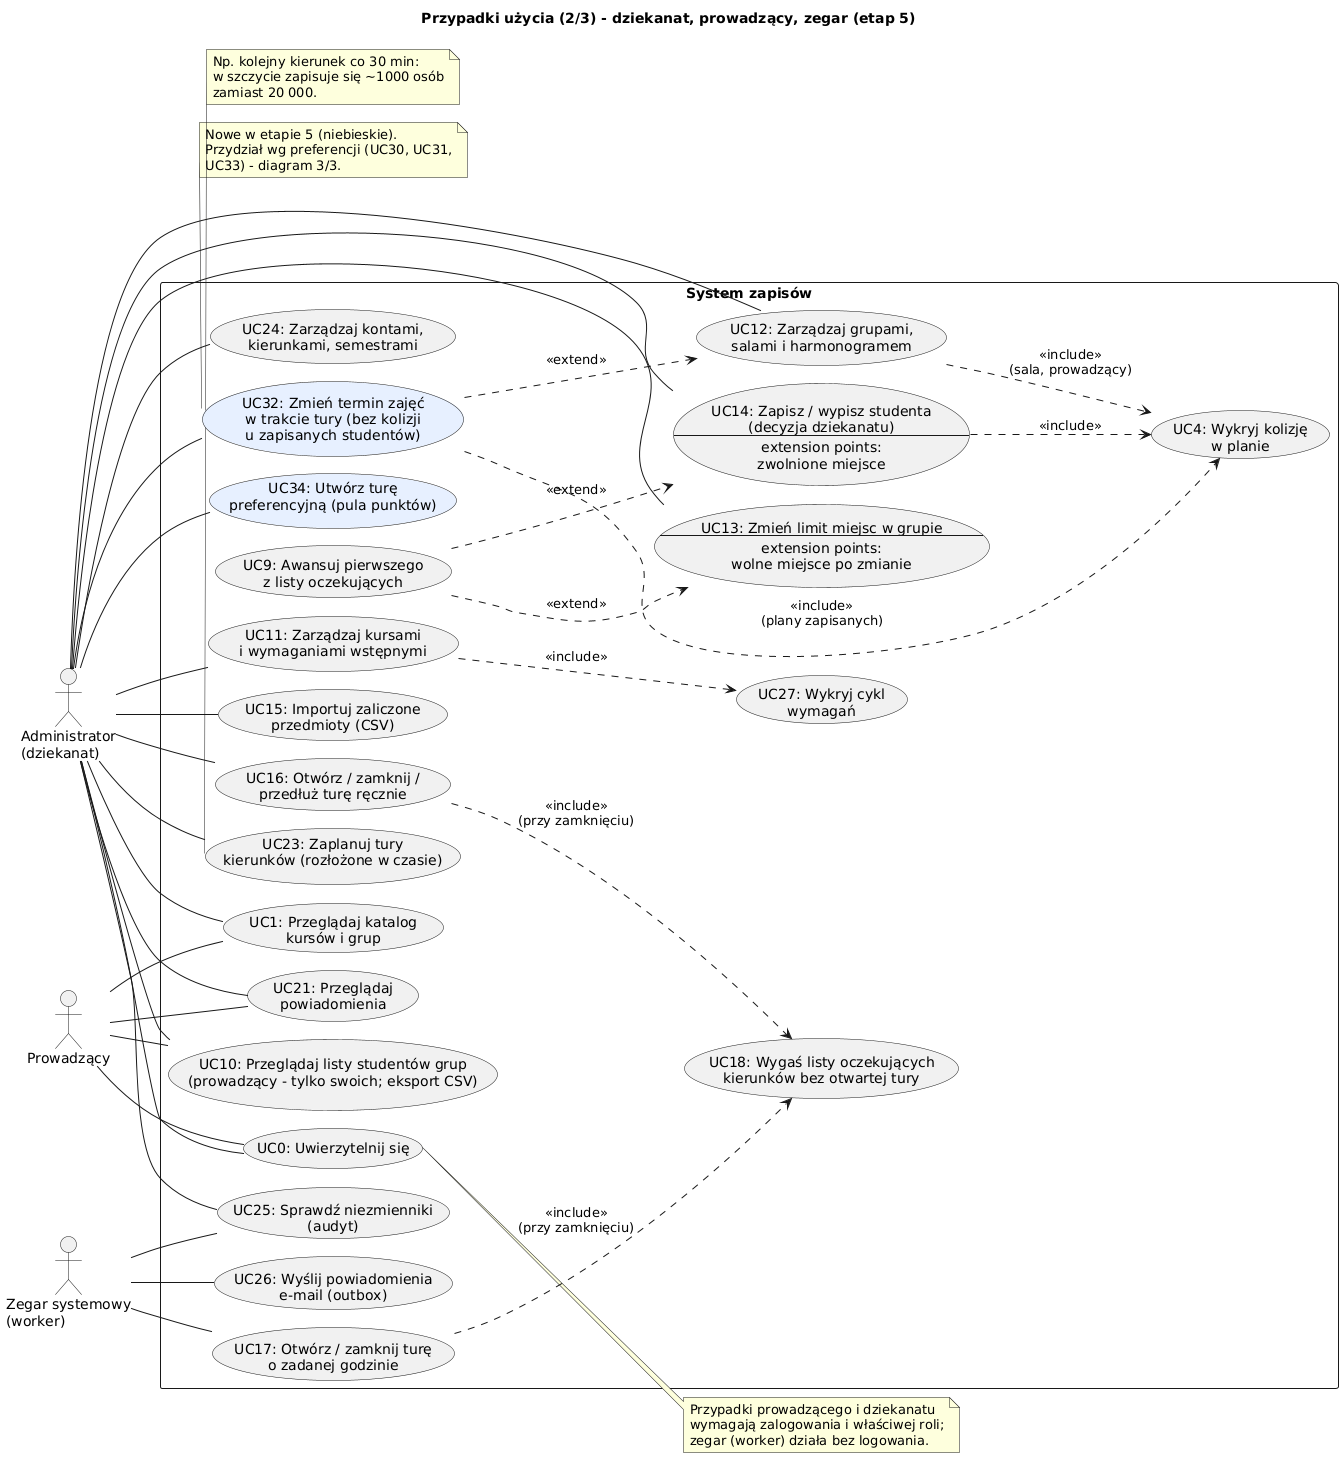

The diagram above was rendered by PlantUML. Its source (embedded in the PNG):
@startuml przypadki_uzycia_administracja
!pragma layout smetana
left to right direction
title Przypadki użycia (2/3) - dziekanat, prowadzący, zegar (etap 5)
skinparam shadowing false

actor "Administrator\n(dziekanat)" as A
actor "Prowadzący" as P
actor "Zegar systemowy\n(worker)" as Z

rectangle "System zapisów" {
  usecase "UC0: Uwierzytelnij się" as UC0
  usecase "UC1: Przeglądaj katalog\nkursów i grup" as UC1
  usecase "UC21: Przeglądaj\npowiadomienia" as UC21
  usecase "UC10: Przeglądaj listy studentów grup\n(prowadzący - tylko swoich; eksport CSV)" as UC10
  usecase "UC11: Zarządzaj kursami\ni wymaganiami wstępnymi" as UC11
  usecase "UC12: Zarządzaj grupami,\nsalami i harmonogramem" as UC12
  usecase UC13 as "UC13: Zmień limit miejsc w grupie
--
extension points:
wolne miejsce po zmianie"
  usecase UC14 as "UC14: Zapisz / wypisz studenta
(decyzja dziekanatu)
--
extension points:
zwolnione miejsce"
  usecase "UC15: Importuj zaliczone\nprzedmioty (CSV)" as UC15
  usecase "UC16: Otwórz / zamknij /\nprzedłuż turę ręcznie" as UC16
  usecase "UC17: Otwórz / zamknij turę\no zadanej godzinie" as UC17
  usecase "UC18: Wygaś listy oczekujących\nkierunków bez otwartej tury" as UC18
  usecase "UC23: Zaplanuj tury\nkierunków (rozłożone w czasie)" as UC23
  usecase "UC24: Zarządzaj kontami,\nkierunkami, semestrami" as UC24
  usecase "UC25: Sprawdź niezmienniki\n(audyt)" as UC25
  usecase "UC26: Wyślij powiadomienia\ne-mail (outbox)" as UC26
  usecase "UC4: Wykryj kolizję\nw planie" as UC4
  usecase "UC27: Wykryj cykl\nwymagań" as UC27
  usecase "UC9: Awansuj pierwszego\nz listy oczekujących" as UC9
  usecase "UC32: Zmień termin zajęć\nw trakcie tury (bez kolizji\nu zapisanych studentów)" as UC32 #E7F0FF
  usecase "UC34: Utwórz turę\npreferencyjną (pula punktów)" as UC34 #E7F0FF
}

P -- UC0
A -- UC0
P -- UC1
P -- UC21
P -- UC10
A -- UC1
A -- UC21
A -- UC10
A -- UC11
A -- UC12
A -- UC13
A -- UC14
A -- UC15
A -- UC16
A -- UC23
A -- UC24
A -- UC25
A -- UC32
A -- UC34
Z -- UC17
Z -- UC25
Z -- UC26


UC11 ..> UC27 : <<include>>
UC12 ..> UC4 : <<include>>\n(sala, prowadzący)
UC32 ..> UC12 : <<extend>>
UC32 ..> UC4 : <<include>>\n(plany zapisanych)
UC14 ..> UC4 : <<include>>
UC9 ..> UC13 : <<extend>>
UC9 ..> UC14 : <<extend>>
UC16 ..> UC18 : <<include>>\n(przy zamknięciu)
UC17 ..> UC18 : <<include>>\n(przy zamknięciu)

note right of UC0
  Przypadki prowadzącego i dziekanatu
  wymagają zalogowania i właściwej roli;
  zegar (worker) działa bez logowania.
end note
note bottom of UC32
  Nowe w etapie 5 (niebieskie).
  Przydział wg preferencji (UC30, UC31,
  UC33) - diagram 3/3.
end note
note bottom of UC23
  Np. kolejny kierunek co 30 min:
  w szczycie zapisuje się ~1000 osób
  zamiast 20 000.
end note
@enduml